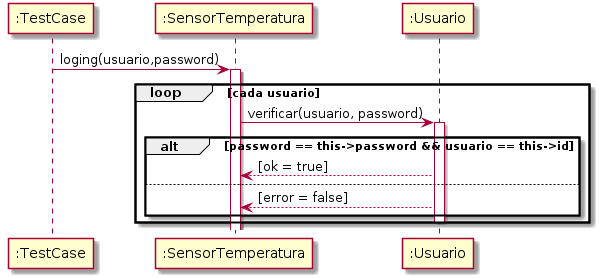

The diagram above was rendered by PlantUML. Its source (embedded in the PNG):
@startuml
":TestCase" -> ":SensorTemperatura": loging(usuario,password)

activate ":SensorTemperatura"
        loop cada usuario
                ":SensorTemperatura" -> ":Usuario": verificar(usuario, password)

                activate ":Usuario"
                        alt password == this->password && usuario == this->id
                                ":Usuario" --> ":SensorTemperatura": [ok = true]
                        else  
                                ":Usuario" --> ":SensorTemperatura": [error = false]
                        end
                deactivate ":Usuario"
        end
        
        /'
         ' ":SensorTemperatura" --> ":TestCase": [error = false]
         '/

@enduml